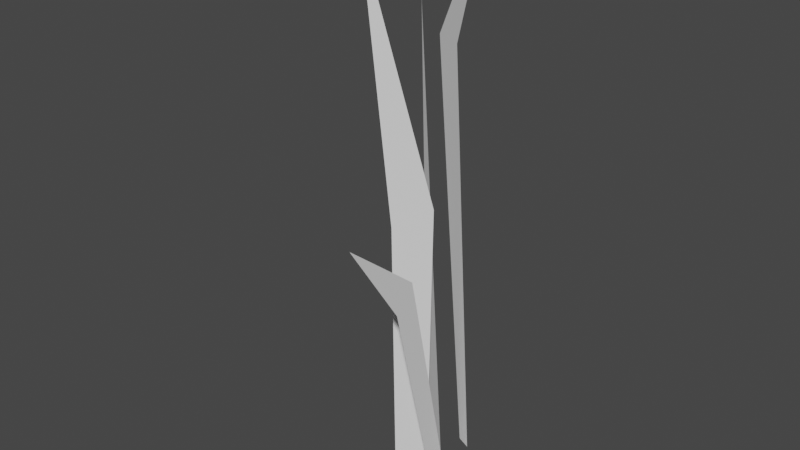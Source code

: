 # Source: grass.blend  (saved by Blender 3.5.10; exported with 4.5.12 LTS)
import bpy
from mathutils import Matrix  # noqa: F401  (used for matrix-valued properties, if any)

bpy.ops.wm.read_factory_settings(use_empty=True)
scene = bpy.context.scene
scene.name = 'Scene'

# ---- collections
col_collection = bpy.data.collections.new('Collection'); scene.collection.children.link(col_collection)

# ---- world
world_world = bpy.data.worlds.new('World'); scene.world = world_world
world_world.use_nodes = True; world_world.node_tree.nodes.clear()
_N = world_world.node_tree.nodes; _L = world_world.node_tree.links
n0 = _N.new('ShaderNodeOutputWorld'); n0.name = 'World Output'; n0.location = (300, 300)
n1 = _N.new('ShaderNodeBackground'); n1.name = 'Background'; n1.location = (10, 300)
n1.inputs[0].default_value = (0.05088, 0.05088, 0.05088, 1.0)
_L.new(n1.outputs[0], n0.inputs[0])
n0.is_active_output = True
world_world.color = (0.05088, 0.05088, 0.05088)
world_world.use_sun_shadow = False
world_world.sun_shadow_jitter_overblur = 0.0

# ---- meshes
me_plane = bpy.data.meshes.new('Plane')
me_plane.from_pydata([(-0.003229, -0.01427, -0.1111), (-0.04951, -0.04551, -0.1111), (0.001443, -0.01111, 0.3677), (-0.08948, -0.07248, 0.798), (-0.05392, -0.04848, 0.3317), (0.0398, -0.0585, -0.1111), (0.0398, -0.02345, -0.1111), (0.0398, -0.147, 0.2522), (0.0398, -0.2494, 0.4055), (0.0398, -0.111, 0.2951), (0.07767, -0.006445, -0.06097), (0.05392, 0.004192, -0.06097), (0.01443, 0.02188, 0.6327), (0.08789, -0.01102, 0.8589), (-0.03493, 0.04398, 0.6331), (-0.04366, 0.04014, -0.1149), (0.009686, 0.008746, -0.1149), (-0.08971, 0.06723, 0.6788)], [], [(1, 4, 3, 2, 0), (6, 9, 8, 7, 5), (11, 14, 13, 12, 10), (16, 17, 15)])
_uv = me_plane.uv_layers.new(name='UVMap')
_uv.uv.foreach_set('vector', [1.0, 0.3337, 0.7786, 0.3364, 0.5455, 0.3578, 0.7606, 0.303, 1.0, 0.3058, 1.0, 0.4883, 0.7969, 0.4445, 0.7417, 0.3753, 0.8184, 0.4265, 1.0, 0.4707, 1.0, 0.5489, 0.653, 0.5975, 0.54, 0.5303, 0.6532, 0.5705, 1.0, 0.5359, 1.0, 0.6886, 0.8157, 0.631, 1.0, 0.6577])
me_plane.update()

# ---- objects
ob_plane = bpy.data.objects.new('Plane', me_plane)

# ---- transforms, parenting, visibility, modifiers, constraints
ob_plane.location = (0.0, 0.0, 0.0)

# ---- collection membership
col_collection.objects.link(ob_plane)

# ---- scene / render settings (as saved in the file)
scene.frame_start = 1; scene.frame_end = 250; scene.frame_set(1)
scene.render.engine = 'BLENDER_EEVEE_NEXT'
scene.cycles.sampling_pattern = 'TABULATED_SOBOL'
scene.view_settings.view_transform = 'Filmic'
bpy.context.view_layer.update()

# ---- added for rendering (the .blend has no active camera and no usable light): camera, sun
cam_auto = bpy.data.cameras.new('AutoCamera')
cam_auto.lens = 50.0
cam_auto.sensor_width = 36.0
cam_auto.clip_end = 1000.0
ob_auto_camera = bpy.data.objects.new('AutoCamera', cam_auto)
scene.collection.objects.link(ob_auto_camera)
ob_auto_camera.location = (0.960681, -1.24497, 1.14129)
ob_auto_camera.rotation_euler = (1.09748, -7.21219e-08, 0.694738)
scene.camera = ob_auto_camera
light_auto_sun = bpy.data.lights.new('AutoSun', 'SUN')
light_auto_sun.energy = 3.0
light_auto_sun.angle = 0.0523599
ob_auto_sun = bpy.data.objects.new('AutoSun', light_auto_sun)
scene.collection.objects.link(ob_auto_sun)
ob_auto_sun.rotation_euler = (0.872665, 0.174533, 0.523599)
bpy.context.view_layer.update()
